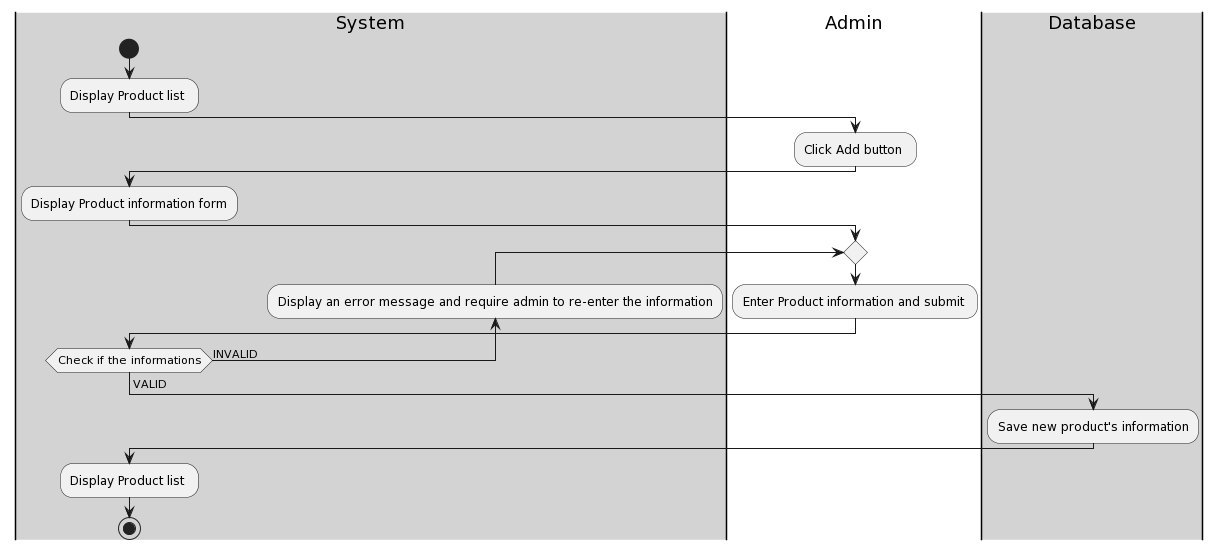

The diagram above was rendered by PlantUML. Its source (embedded in the PNG):
@startuml
|#lightgray|System|
start
:Display Product list ;
|#White|Admin|
:Click Add button ;
|#lightgray|System|
:Display Product information form;
|#White|Admin|
repeat
  :Enter Product information and submit ;
  |#lightgray|System|
backward:Display an error message and require admin to re-enter the information;
repeat while (Check if the informations) is (INVALID)
-> VALID;
|#lightgray|Database|
:Save new product's information; 
|#lightgray|System|
:Display Product list ;
stop
@enduml